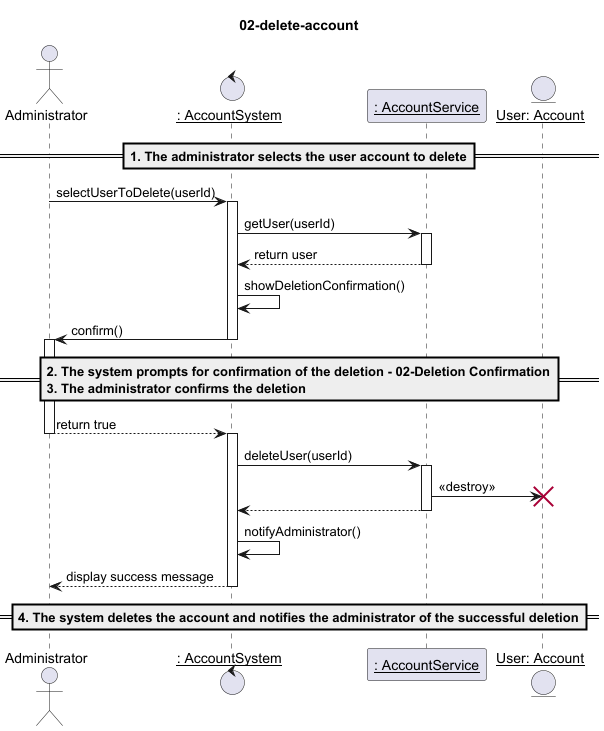

The diagram above was rendered by PlantUML. Its source (embedded in the PNG):
@startuml
title: 02-delete-account
actor "Administrator" as a

control "__: AccountSystem__" as c
participant "__: AccountService__" as s
entity "__User: Account__" as u

==1. The administrator selects the user account to delete==

a->c: selectUserToDelete(userId)
activate c

c->s: getUser(userId)
activate s
s-->c: return user
deactivate s




c->c: showDeletionConfirmation()

c -> a: confirm()
deactivate c
activate a

==2. The system prompts for confirmation of the deletion - 02-Deletion Confirmation\n3. The administrator confirms the deletion==

a --> c: return true
deactivate a
activate c



c->s: deleteUser(userId)
activate s

s->u: <<destroy>>
destroy u
deactivate u

s-->c
deactivate s

c->c: notifyAdministrator()

c-->a: display success message
deactivate c
==4. The system deletes the account and notifies the administrator of the successful deletion==

@enduml